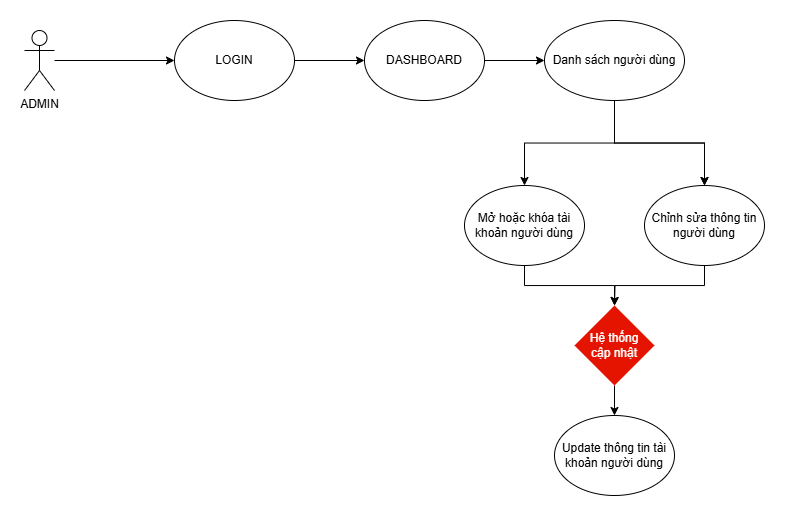

The diagram above was exported from draw.io. Its source (the exported page's mxGraphModel, read from the mxfile embedded in the PNG):
<mxGraphModel dx="1048" dy="233" grid="1" gridSize="10" guides="1" tooltips="1" connect="1" arrows="1" fold="1" page="0" pageScale="1" pageWidth="850" pageHeight="1100" math="0" shadow="0">
  <root>
    <mxCell id="0" />
    <mxCell id="1" parent="0" />
    <mxCell id="fxPwDeeBFK730Fd43z7e-1" value="ADMIN" style="shape=umlActor;verticalLabelPosition=bottom;verticalAlign=top;html=1;outlineConnect=0;" vertex="1" parent="1">
      <mxGeometry x="80" y="795" width="30" height="60" as="geometry" />
    </mxCell>
    <mxCell id="fxPwDeeBFK730Fd43z7e-2" value="LOGIN" style="ellipse;whiteSpace=wrap;html=1;" vertex="1" parent="1">
      <mxGeometry x="230" y="785" width="120" height="80" as="geometry" />
    </mxCell>
    <mxCell id="fxPwDeeBFK730Fd43z7e-7" value="" style="endArrow=classic;html=1;rounded=0;entryX=0;entryY=0.5;entryDx=0;entryDy=0;" edge="1" parent="1" source="fxPwDeeBFK730Fd43z7e-1" target="fxPwDeeBFK730Fd43z7e-2">
      <mxGeometry width="50" height="50" relative="1" as="geometry">
        <mxPoint x="120" y="830" as="sourcePoint" />
        <mxPoint x="430" y="850" as="targetPoint" />
      </mxGeometry>
    </mxCell>
    <mxCell id="fxPwDeeBFK730Fd43z7e-8" value="" style="endArrow=classic;html=1;rounded=0;exitX=1;exitY=0.5;exitDx=0;exitDy=0;" edge="1" parent="1" source="fxPwDeeBFK730Fd43z7e-2" target="fxPwDeeBFK730Fd43z7e-27">
      <mxGeometry width="50" height="50" relative="1" as="geometry">
        <mxPoint x="120" y="835" as="sourcePoint" />
        <mxPoint x="440" y="825" as="targetPoint" />
      </mxGeometry>
    </mxCell>
    <mxCell id="fxPwDeeBFK730Fd43z7e-39" value="" style="edgeStyle=orthogonalEdgeStyle;rounded=0;orthogonalLoop=1;jettySize=auto;html=1;" edge="1" parent="1" source="fxPwDeeBFK730Fd43z7e-27" target="fxPwDeeBFK730Fd43z7e-38">
      <mxGeometry relative="1" as="geometry" />
    </mxCell>
    <mxCell id="fxPwDeeBFK730Fd43z7e-27" value="DASHBOARD" style="ellipse;whiteSpace=wrap;html=1;" vertex="1" parent="1">
      <mxGeometry x="420" y="785" width="120" height="80" as="geometry" />
    </mxCell>
    <mxCell id="fxPwDeeBFK730Fd43z7e-77" value="" style="edgeStyle=orthogonalEdgeStyle;rounded=0;orthogonalLoop=1;jettySize=auto;html=1;" edge="1" parent="1" source="fxPwDeeBFK730Fd43z7e-38" target="fxPwDeeBFK730Fd43z7e-40">
      <mxGeometry relative="1" as="geometry" />
    </mxCell>
    <mxCell id="fxPwDeeBFK730Fd43z7e-78" value="" style="edgeStyle=orthogonalEdgeStyle;rounded=0;orthogonalLoop=1;jettySize=auto;html=1;" edge="1" parent="1" source="fxPwDeeBFK730Fd43z7e-38" target="fxPwDeeBFK730Fd43z7e-40">
      <mxGeometry relative="1" as="geometry" />
    </mxCell>
    <mxCell id="fxPwDeeBFK730Fd43z7e-38" value="Danh sách người dùng" style="ellipse;whiteSpace=wrap;html=1;" vertex="1" parent="1">
      <mxGeometry x="600" y="785" width="140" height="80" as="geometry" />
    </mxCell>
    <mxCell id="fxPwDeeBFK730Fd43z7e-40" value="Chỉnh sửa thông tin người dùng" style="ellipse;whiteSpace=wrap;html=1;" vertex="1" parent="1">
      <mxGeometry x="700" y="950" width="120" height="80" as="geometry" />
    </mxCell>
    <mxCell id="fxPwDeeBFK730Fd43z7e-84" value="" style="edgeStyle=orthogonalEdgeStyle;rounded=0;orthogonalLoop=1;jettySize=auto;html=1;" edge="1" parent="1" source="fxPwDeeBFK730Fd43z7e-72" target="fxPwDeeBFK730Fd43z7e-83">
      <mxGeometry relative="1" as="geometry" />
    </mxCell>
    <mxCell id="fxPwDeeBFK730Fd43z7e-72" value="Hệ thống&lt;div&gt;cập nhật&lt;/div&gt;" style="rhombus;whiteSpace=wrap;html=1;fillColor=#e51400;fontColor=#ffffff;strokeColor=none;" vertex="1" parent="1">
      <mxGeometry x="630" y="1070" width="80" height="80" as="geometry" />
    </mxCell>
    <mxCell id="fxPwDeeBFK730Fd43z7e-79" value="Mở hoặc khóa tài khoản người dùng" style="ellipse;whiteSpace=wrap;html=1;" vertex="1" parent="1">
      <mxGeometry x="520" y="950" width="120" height="80" as="geometry" />
    </mxCell>
    <mxCell id="fxPwDeeBFK730Fd43z7e-80" value="" style="edgeStyle=orthogonalEdgeStyle;rounded=0;orthogonalLoop=1;jettySize=auto;html=1;exitX=0.5;exitY=1;exitDx=0;exitDy=0;" edge="1" parent="1" source="fxPwDeeBFK730Fd43z7e-38" target="fxPwDeeBFK730Fd43z7e-79">
      <mxGeometry relative="1" as="geometry">
        <mxPoint x="680" y="875" as="sourcePoint" />
        <mxPoint x="770" y="960" as="targetPoint" />
      </mxGeometry>
    </mxCell>
    <mxCell id="fxPwDeeBFK730Fd43z7e-81" value="" style="edgeStyle=orthogonalEdgeStyle;rounded=0;orthogonalLoop=1;jettySize=auto;html=1;exitX=0.5;exitY=1;exitDx=0;exitDy=0;" edge="1" parent="1" source="fxPwDeeBFK730Fd43z7e-79" target="fxPwDeeBFK730Fd43z7e-72">
      <mxGeometry relative="1" as="geometry">
        <mxPoint x="590" y="1030" as="sourcePoint" />
        <mxPoint x="500" y="1115" as="targetPoint" />
      </mxGeometry>
    </mxCell>
    <mxCell id="fxPwDeeBFK730Fd43z7e-82" value="" style="edgeStyle=orthogonalEdgeStyle;rounded=0;orthogonalLoop=1;jettySize=auto;html=1;exitX=0.5;exitY=1;exitDx=0;exitDy=0;" edge="1" parent="1" source="fxPwDeeBFK730Fd43z7e-40">
      <mxGeometry relative="1" as="geometry">
        <mxPoint x="746.28" y="1023.2" as="sourcePoint" />
        <mxPoint x="670" y="1070" as="targetPoint" />
      </mxGeometry>
    </mxCell>
    <mxCell id="fxPwDeeBFK730Fd43z7e-83" value="Update thông tin tài khoản người dùng" style="ellipse;whiteSpace=wrap;html=1;" vertex="1" parent="1">
      <mxGeometry x="610" y="1180" width="120" height="80" as="geometry" />
    </mxCell>
  </root>
</mxGraphModel>